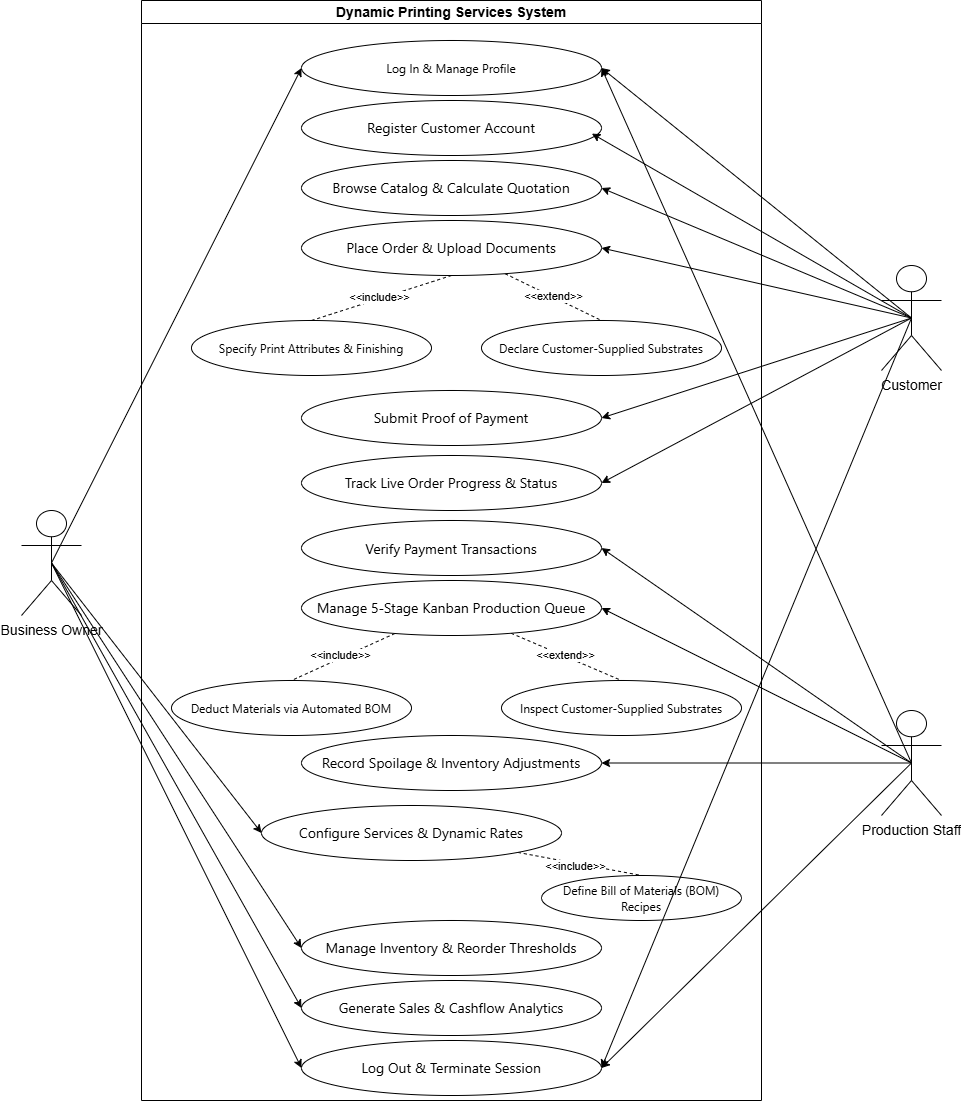

The diagram above was exported from draw.io. Its source (the exported page's mxGraphModel, read from the mxfile embedded in the PNG):
<mxGraphModel dx="2264" dy="893" grid="1" gridSize="10" guides="1" tooltips="1" connect="1" arrows="1" fold="1" page="1" pageScale="1" pageWidth="850" pageHeight="1100" math="0" shadow="0">
  <root>
    <mxCell id="0" />
    <mxCell id="1" parent="0" />
    <mxCell id="RoGWqo4ajR8E0biaib37-1" parent="1" style="swimlane;whiteSpace=wrap;html=1;fontColor=light-dark(#000000,#FFFFFF);startSize=23;" value="&lt;font style=&quot;font-size: 14px;&quot;&gt;Dynamic Printing Services System&lt;/font&gt;" vertex="1">
      <mxGeometry height="1100" width="620" x="80" as="geometry" />
    </mxCell>
    <mxCell id="RoGWqo4ajR8E0biaib37-24" parent="RoGWqo4ajR8E0biaib37-1" style="ellipse;whiteSpace=wrap;html=1;perimeterSpacing=0;movable=1;resizable=1;rotatable=1;deletable=1;editable=1;locked=0;connectable=1;fontColor=light-dark(#000000,#FFFFFF);" value="&lt;span style=&quot;font-family: -apple-system, BlinkMacSystemFont, &amp;quot;Segoe WPC&amp;quot;, &amp;quot;Segoe UI&amp;quot;, system-ui, Ubuntu, &amp;quot;Droid Sans&amp;quot;, sans-serif; font-size: 14px; text-align: left;&quot;&gt;Track Live Order Progress &amp;amp; Status&lt;/span&gt;" vertex="1">
      <mxGeometry height="55" width="300" x="160" y="455" as="geometry" />
    </mxCell>
    <mxCell id="RoGWqo4ajR8E0biaib37-8" parent="RoGWqo4ajR8E0biaib37-1" style="ellipse;whiteSpace=wrap;html=1;perimeterSpacing=0;movable=1;resizable=1;rotatable=1;deletable=1;editable=1;locked=0;connectable=1;fontColor=light-dark(#000000,#FFFFFF);" value="&lt;span style=&quot;font-family: -apple-system, BlinkMacSystemFont, &amp;quot;Segoe WPC&amp;quot;, &amp;quot;Segoe UI&amp;quot;, system-ui, Ubuntu, &amp;quot;Droid Sans&amp;quot;, sans-serif; font-size: 14px; text-align: left;&quot;&gt;Browse Catalog &amp;amp; Calculate Quotation&lt;/span&gt;" vertex="1">
      <mxGeometry height="55" width="300" x="160" y="160" as="geometry" />
    </mxCell>
    <mxCell id="RoGWqo4ajR8E0biaib37-49" edge="1" parent="RoGWqo4ajR8E0biaib37-1" source="RoGWqo4ajR8E0biaib37-9" style="edgeStyle=none;rounded=0;orthogonalLoop=1;jettySize=auto;html=1;exitX=0.5;exitY=1;exitDx=0;exitDy=0;entryX=0.5;entryY=0;entryDx=0;entryDy=0;endArrow=none;endFill=0;dashed=1;" target="RoGWqo4ajR8E0biaib37-10">
      <mxGeometry relative="1" as="geometry" />
    </mxCell>
    <mxCell id="RoGWqo4ajR8E0biaib37-50" connectable="0" parent="RoGWqo4ajR8E0biaib37-49" style="edgeLabel;html=1;align=center;verticalAlign=middle;resizable=0;points=[];" value="&amp;lt;&amp;lt;include&amp;gt;&amp;gt;" vertex="1">
      <mxGeometry relative="1" x="0.0229" y="-2" as="geometry">
        <mxPoint as="offset" />
      </mxGeometry>
    </mxCell>
    <mxCell id="RoGWqo4ajR8E0biaib37-51" edge="1" parent="RoGWqo4ajR8E0biaib37-1" source="RoGWqo4ajR8E0biaib37-9" style="edgeStyle=none;rounded=0;orthogonalLoop=1;jettySize=auto;html=1;entryX=0.5;entryY=0;entryDx=0;entryDy=0;endArrow=none;endFill=0;dashed=1;" target="RoGWqo4ajR8E0biaib37-11">
      <mxGeometry relative="1" as="geometry" />
    </mxCell>
    <mxCell id="RoGWqo4ajR8E0biaib37-52" connectable="0" parent="RoGWqo4ajR8E0biaib37-51" style="edgeLabel;html=1;align=center;verticalAlign=middle;resizable=0;points=[];" value="&amp;lt;&amp;lt;extend&amp;gt;&amp;gt;" vertex="1">
      <mxGeometry relative="1" x="-0.0067" y="1" as="geometry">
        <mxPoint as="offset" />
      </mxGeometry>
    </mxCell>
    <mxCell id="RoGWqo4ajR8E0biaib37-9" parent="RoGWqo4ajR8E0biaib37-1" style="ellipse;whiteSpace=wrap;html=1;perimeterSpacing=0;movable=1;resizable=1;rotatable=1;deletable=1;editable=1;locked=0;connectable=1;fontColor=light-dark(#000000,#FFFFFF);" value="&lt;span style=&quot;font-family: -apple-system, BlinkMacSystemFont, &amp;quot;Segoe WPC&amp;quot;, &amp;quot;Segoe UI&amp;quot;, system-ui, Ubuntu, &amp;quot;Droid Sans&amp;quot;, sans-serif; font-size: 14px; text-align: left;&quot;&gt;Place Order &amp;amp; Upload Documents&lt;/span&gt;" vertex="1">
      <mxGeometry height="55" width="300" x="160" y="220" as="geometry" />
    </mxCell>
    <mxCell id="RoGWqo4ajR8E0biaib37-10" parent="RoGWqo4ajR8E0biaib37-1" style="ellipse;whiteSpace=wrap;html=1;perimeterSpacing=0;movable=1;resizable=1;rotatable=1;deletable=1;editable=1;locked=0;connectable=1;fontColor=light-dark(#000000,#FFFFFF);" value="&lt;span style=&quot;font-family: -apple-system, BlinkMacSystemFont, &amp;quot;Segoe WPC&amp;quot;, &amp;quot;Segoe UI&amp;quot;, system-ui, Ubuntu, &amp;quot;Droid Sans&amp;quot;, sans-serif; text-align: left;&quot;&gt;&lt;font&gt;Specify Print Attributes &amp;amp; Finishing&lt;/font&gt;&lt;/span&gt;" vertex="1">
      <mxGeometry height="55" width="240" x="50" y="320" as="geometry" />
    </mxCell>
    <mxCell id="RoGWqo4ajR8E0biaib37-11" parent="RoGWqo4ajR8E0biaib37-1" style="ellipse;whiteSpace=wrap;html=1;perimeterSpacing=0;movable=1;resizable=1;rotatable=1;deletable=1;editable=1;locked=0;connectable=1;fontColor=light-dark(#000000,#FFFFFF);" value="&lt;span style=&quot;font-family: -apple-system, BlinkMacSystemFont, &amp;quot;Segoe WPC&amp;quot;, &amp;quot;Segoe UI&amp;quot;, system-ui, Ubuntu, &amp;quot;Droid Sans&amp;quot;, sans-serif; text-align: left;&quot;&gt;&lt;font&gt;Declare Customer-Supplied Substrates&lt;/font&gt;&lt;/span&gt;" vertex="1">
      <mxGeometry height="55" width="240" x="340" y="320" as="geometry" />
    </mxCell>
    <mxCell id="RoGWqo4ajR8E0biaib37-12" parent="RoGWqo4ajR8E0biaib37-1" style="ellipse;whiteSpace=wrap;html=1;perimeterSpacing=0;movable=1;resizable=1;rotatable=1;deletable=1;editable=1;locked=0;connectable=1;fontColor=light-dark(#000000,#FFFFFF);" value="&lt;span style=&quot;font-family: -apple-system, BlinkMacSystemFont, &amp;quot;Segoe WPC&amp;quot;, &amp;quot;Segoe UI&amp;quot;, system-ui, Ubuntu, &amp;quot;Droid Sans&amp;quot;, sans-serif; font-size: 14px; text-align: left;&quot;&gt;Submit Proof of Payment&lt;/span&gt;" vertex="1">
      <mxGeometry height="55" width="300" x="160" y="390" as="geometry" />
    </mxCell>
    <mxCell id="RoGWqo4ajR8E0biaib37-7" parent="RoGWqo4ajR8E0biaib37-1" style="ellipse;whiteSpace=wrap;html=1;perimeterSpacing=0;movable=1;resizable=1;rotatable=1;deletable=1;editable=1;locked=0;connectable=1;fontColor=light-dark(#000000,#FFFFFF);" value="&lt;span style=&quot;font-family: -apple-system, BlinkMacSystemFont, &amp;quot;Segoe WPC&amp;quot;, &amp;quot;Segoe UI&amp;quot;, system-ui, Ubuntu, &amp;quot;Droid Sans&amp;quot;, sans-serif; font-size: 14px; text-align: left;&quot;&gt;Register Customer Account&lt;/span&gt;" vertex="1">
      <mxGeometry height="55" width="300" x="160" y="100" as="geometry" />
    </mxCell>
    <mxCell id="RoGWqo4ajR8E0biaib37-6" parent="RoGWqo4ajR8E0biaib37-1" style="ellipse;whiteSpace=wrap;html=1;perimeterSpacing=0;movable=1;resizable=1;rotatable=1;deletable=1;editable=1;locked=0;connectable=1;fontColor=light-dark(#000000,#FFFFFF);" value="&lt;span style=&quot;text-align: left; font-family: -apple-system, BlinkMacSystemFont, &amp;quot;Segoe WPC&amp;quot;, &amp;quot;Segoe UI&amp;quot;, system-ui, Ubuntu, &amp;quot;Droid Sans&amp;quot;, sans-serif;&quot;&gt;&lt;font&gt;Log In &amp;amp; Manage Profile&lt;/font&gt;&lt;/span&gt;" vertex="1">
      <mxGeometry height="55" width="300" x="160" y="40" as="geometry" />
    </mxCell>
    <mxCell id="RoGWqo4ajR8E0biaib37-13" parent="RoGWqo4ajR8E0biaib37-1" style="ellipse;whiteSpace=wrap;html=1;perimeterSpacing=0;movable=1;resizable=1;rotatable=1;deletable=1;editable=1;locked=0;connectable=1;fontColor=light-dark(#000000,#FFFFFF);align=center;verticalAlign=top;" value="&#10;&lt;span style=&quot;font-family: -apple-system, BlinkMacSystemFont, &amp;quot;Segoe WPC&amp;quot;, &amp;quot;Segoe UI&amp;quot;, system-ui, Ubuntu, &amp;quot;Droid Sans&amp;quot;, sans-serif; font-size: 14px; font-style: normal; font-variant-ligatures: normal; font-variant-caps: normal; font-weight: 400; letter-spacing: normal; orphans: 2; text-indent: 0px; text-transform: none; widows: 2; word-spacing: 0px; -webkit-text-stroke-width: 0px; white-space: normal; text-decoration-thickness: initial; text-decoration-style: initial; text-decoration-color: initial; float: none; display: inline !important;&quot;&gt;Verify Payment Transactions&lt;/span&gt;&#10;&#10;" vertex="1">
      <mxGeometry height="55" width="300" x="160" y="520" as="geometry" />
    </mxCell>
    <mxCell id="RoGWqo4ajR8E0biaib37-57" edge="1" parent="RoGWqo4ajR8E0biaib37-1" source="RoGWqo4ajR8E0biaib37-14" style="edgeStyle=none;rounded=0;orthogonalLoop=1;jettySize=auto;html=1;entryX=0.5;entryY=0;entryDx=0;entryDy=0;endArrow=none;endFill=0;dashed=1;" target="RoGWqo4ajR8E0biaib37-15">
      <mxGeometry relative="1" as="geometry" />
    </mxCell>
    <mxCell id="RoGWqo4ajR8E0biaib37-59" connectable="0" parent="RoGWqo4ajR8E0biaib37-57" style="edgeLabel;html=1;align=center;verticalAlign=middle;resizable=0;points=[];" value="&amp;lt;&amp;lt;include&amp;gt;&amp;gt;" vertex="1">
      <mxGeometry relative="1" x="0.0325" y="-2" as="geometry">
        <mxPoint y="-1" as="offset" />
      </mxGeometry>
    </mxCell>
    <mxCell id="RoGWqo4ajR8E0biaib37-58" edge="1" parent="RoGWqo4ajR8E0biaib37-1" source="RoGWqo4ajR8E0biaib37-14" style="edgeStyle=none;rounded=0;orthogonalLoop=1;jettySize=auto;html=1;entryX=0.5;entryY=0;entryDx=0;entryDy=0;endArrow=none;endFill=0;dashed=1;" target="RoGWqo4ajR8E0biaib37-16">
      <mxGeometry relative="1" as="geometry" />
    </mxCell>
    <mxCell id="RoGWqo4ajR8E0biaib37-60" connectable="0" parent="RoGWqo4ajR8E0biaib37-58" style="edgeLabel;html=1;align=center;verticalAlign=middle;resizable=0;points=[];" value="&amp;lt;&amp;lt;extend&amp;gt;&amp;gt;" vertex="1">
      <mxGeometry relative="1" x="-0.0364" y="1" as="geometry">
        <mxPoint as="offset" />
      </mxGeometry>
    </mxCell>
    <mxCell id="RoGWqo4ajR8E0biaib37-14" parent="RoGWqo4ajR8E0biaib37-1" style="ellipse;whiteSpace=wrap;html=1;perimeterSpacing=0;movable=1;resizable=1;rotatable=1;deletable=1;editable=1;locked=0;connectable=1;fontColor=light-dark(#000000,#FFFFFF);" value="&lt;span style=&quot;font-family: -apple-system, BlinkMacSystemFont, &amp;quot;Segoe WPC&amp;quot;, &amp;quot;Segoe UI&amp;quot;, system-ui, Ubuntu, &amp;quot;Droid Sans&amp;quot;, sans-serif; font-size: 14px; text-align: left;&quot;&gt;Manage 5-Stage Kanban Production Queue&lt;/span&gt;" vertex="1">
      <mxGeometry height="55" width="300" x="160" y="580" as="geometry" />
    </mxCell>
    <mxCell id="RoGWqo4ajR8E0biaib37-15" parent="RoGWqo4ajR8E0biaib37-1" style="ellipse;whiteSpace=wrap;html=1;perimeterSpacing=0;movable=1;resizable=1;rotatable=1;deletable=1;editable=1;locked=0;connectable=1;fontColor=light-dark(#000000,#FFFFFF);" value="&lt;span style=&quot;font-family: -apple-system, BlinkMacSystemFont, &amp;quot;Segoe WPC&amp;quot;, &amp;quot;Segoe UI&amp;quot;, system-ui, Ubuntu, &amp;quot;Droid Sans&amp;quot;, sans-serif; text-align: left;&quot;&gt;&lt;font&gt;Deduct Materials via Automated BOM&lt;/font&gt;&lt;/span&gt;" vertex="1">
      <mxGeometry height="55" width="240" x="30" y="680" as="geometry" />
    </mxCell>
    <mxCell id="RoGWqo4ajR8E0biaib37-16" parent="RoGWqo4ajR8E0biaib37-1" style="ellipse;whiteSpace=wrap;html=1;perimeterSpacing=0;movable=1;resizable=1;rotatable=1;deletable=1;editable=1;locked=0;connectable=1;fontColor=light-dark(#000000,#FFFFFF);" value="&lt;span style=&quot;font-family: -apple-system, BlinkMacSystemFont, &amp;quot;Segoe WPC&amp;quot;, &amp;quot;Segoe UI&amp;quot;, system-ui, Ubuntu, &amp;quot;Droid Sans&amp;quot;, sans-serif; text-align: left;&quot;&gt;&lt;font&gt;Inspect Customer-Supplied Substrates&lt;/font&gt;&lt;/span&gt;" vertex="1">
      <mxGeometry height="55" width="240" x="360" y="680" as="geometry" />
    </mxCell>
    <mxCell id="RoGWqo4ajR8E0biaib37-17" parent="RoGWqo4ajR8E0biaib37-1" style="ellipse;whiteSpace=wrap;html=1;perimeterSpacing=0;movable=1;resizable=1;rotatable=1;deletable=1;editable=1;locked=0;connectable=1;fontColor=light-dark(#000000,#FFFFFF);" value="&lt;span style=&quot;font-family: -apple-system, BlinkMacSystemFont, &amp;quot;Segoe WPC&amp;quot;, &amp;quot;Segoe UI&amp;quot;, system-ui, Ubuntu, &amp;quot;Droid Sans&amp;quot;, sans-serif; font-size: 14px; text-align: left;&quot;&gt;Record Spoilage &amp;amp; Inventory Adjustments&lt;/span&gt;" vertex="1">
      <mxGeometry height="55" width="300" x="160" y="735" as="geometry" />
    </mxCell>
    <mxCell id="RoGWqo4ajR8E0biaib37-64" edge="1" parent="RoGWqo4ajR8E0biaib37-1" source="RoGWqo4ajR8E0biaib37-18" style="edgeStyle=none;rounded=0;orthogonalLoop=1;jettySize=auto;html=1;entryX=0.5;entryY=0;entryDx=0;entryDy=0;endArrow=none;endFill=0;dashed=1;" target="RoGWqo4ajR8E0biaib37-19">
      <mxGeometry relative="1" as="geometry" />
    </mxCell>
    <mxCell id="RoGWqo4ajR8E0biaib37-65" connectable="0" parent="RoGWqo4ajR8E0biaib37-64" style="edgeLabel;html=1;align=center;verticalAlign=middle;resizable=0;points=[];" value="&amp;lt;&amp;lt;include&amp;gt;&amp;gt;" vertex="1">
      <mxGeometry relative="1" x="-0.0572" y="-3" as="geometry">
        <mxPoint as="offset" />
      </mxGeometry>
    </mxCell>
    <mxCell id="RoGWqo4ajR8E0biaib37-18" parent="RoGWqo4ajR8E0biaib37-1" style="ellipse;whiteSpace=wrap;html=1;perimeterSpacing=0;movable=1;resizable=1;rotatable=1;deletable=1;editable=1;locked=0;connectable=1;fontColor=light-dark(#000000,#FFFFFF);" value="&lt;span style=&quot;font-family: -apple-system, BlinkMacSystemFont, &amp;quot;Segoe WPC&amp;quot;, &amp;quot;Segoe UI&amp;quot;, system-ui, Ubuntu, &amp;quot;Droid Sans&amp;quot;, sans-serif; font-size: 14px; text-align: left;&quot;&gt;Configure Services &amp;amp; Dynamic Rates&lt;/span&gt;" vertex="1">
      <mxGeometry height="55" width="300" x="120" y="805" as="geometry" />
    </mxCell>
    <mxCell id="RoGWqo4ajR8E0biaib37-19" parent="RoGWqo4ajR8E0biaib37-1" style="ellipse;whiteSpace=wrap;html=1;perimeterSpacing=0;movable=1;resizable=1;rotatable=1;deletable=1;editable=1;locked=0;connectable=1;fontColor=light-dark(#000000,#FFFFFF);" value="&lt;span style=&quot;font-family: -apple-system, BlinkMacSystemFont, &amp;quot;Segoe WPC&amp;quot;, &amp;quot;Segoe UI&amp;quot;, system-ui, Ubuntu, &amp;quot;Droid Sans&amp;quot;, sans-serif; text-align: left;&quot;&gt;&lt;font&gt;Define Bill of Materials (BOM) Recipes&lt;/font&gt;&lt;/span&gt;" vertex="1">
      <mxGeometry height="45" width="200" x="400" y="875" as="geometry" />
    </mxCell>
    <mxCell id="RoGWqo4ajR8E0biaib37-22" parent="RoGWqo4ajR8E0biaib37-1" style="ellipse;whiteSpace=wrap;html=1;perimeterSpacing=0;movable=1;resizable=1;rotatable=1;deletable=1;editable=1;locked=0;connectable=1;fontColor=light-dark(#000000,#FFFFFF);" value="&lt;span style=&quot;font-family: -apple-system, BlinkMacSystemFont, &amp;quot;Segoe WPC&amp;quot;, &amp;quot;Segoe UI&amp;quot;, system-ui, Ubuntu, &amp;quot;Droid Sans&amp;quot;, sans-serif; font-size: 14px; text-align: left;&quot;&gt;Generate Sales &amp;amp; Cashflow Analytics&lt;/span&gt;" vertex="1">
      <mxGeometry height="55" width="300" x="160" y="980" as="geometry" />
    </mxCell>
    <mxCell id="RoGWqo4ajR8E0biaib37-23" parent="RoGWqo4ajR8E0biaib37-1" style="ellipse;whiteSpace=wrap;html=1;perimeterSpacing=0;movable=1;resizable=1;rotatable=1;deletable=1;editable=1;locked=0;connectable=1;fontColor=light-dark(#000000,#FFFFFF);" value="&lt;span style=&quot;font-family: -apple-system, BlinkMacSystemFont, &amp;quot;Segoe WPC&amp;quot;, &amp;quot;Segoe UI&amp;quot;, system-ui, Ubuntu, &amp;quot;Droid Sans&amp;quot;, sans-serif; font-size: 14px; text-align: left;&quot;&gt;Log Out &amp;amp; Terminate Session&lt;/span&gt;" vertex="1">
      <mxGeometry height="55" width="300" x="160" y="1040" as="geometry" />
    </mxCell>
    <mxCell id="RoGWqo4ajR8E0biaib37-21" parent="RoGWqo4ajR8E0biaib37-1" style="ellipse;whiteSpace=wrap;html=1;perimeterSpacing=0;movable=1;resizable=1;rotatable=1;deletable=1;editable=1;locked=0;connectable=1;fontColor=light-dark(#000000,#FFFFFF);" value="&lt;span style=&quot;font-family: -apple-system, BlinkMacSystemFont, &amp;quot;Segoe WPC&amp;quot;, &amp;quot;Segoe UI&amp;quot;, system-ui, Ubuntu, &amp;quot;Droid Sans&amp;quot;, sans-serif; font-size: 14px; text-align: left;&quot;&gt;Manage Inventory &amp;amp; Reorder Thresholds&lt;/span&gt;" vertex="1">
      <mxGeometry height="55" width="300" x="160" y="920" as="geometry" />
    </mxCell>
    <mxCell id="RoGWqo4ajR8E0biaib37-42" edge="1" parent="1" source="RoGWqo4ajR8E0biaib37-2" style="rounded=0;orthogonalLoop=1;jettySize=auto;html=1;exitX=0.5;exitY=0.5;exitDx=0;exitDy=0;exitPerimeter=0;entryX=0;entryY=0.5;entryDx=0;entryDy=0;" target="RoGWqo4ajR8E0biaib37-6">
      <mxGeometry relative="1" as="geometry" />
    </mxCell>
    <mxCell id="RoGWqo4ajR8E0biaib37-63" edge="1" parent="1" source="RoGWqo4ajR8E0biaib37-2" style="edgeStyle=none;rounded=0;orthogonalLoop=1;jettySize=auto;html=1;exitX=0.5;exitY=0.5;exitDx=0;exitDy=0;exitPerimeter=0;entryX=0;entryY=0.5;entryDx=0;entryDy=0;" target="RoGWqo4ajR8E0biaib37-18">
      <mxGeometry relative="1" as="geometry">
        <Array as="points" />
      </mxGeometry>
    </mxCell>
    <mxCell id="RoGWqo4ajR8E0biaib37-66" edge="1" parent="1" source="RoGWqo4ajR8E0biaib37-2" style="edgeStyle=none;rounded=0;orthogonalLoop=1;jettySize=auto;html=1;exitX=0.5;exitY=0.5;exitDx=0;exitDy=0;exitPerimeter=0;entryX=0;entryY=0.5;entryDx=0;entryDy=0;" target="RoGWqo4ajR8E0biaib37-21">
      <mxGeometry relative="1" as="geometry" />
    </mxCell>
    <mxCell id="RoGWqo4ajR8E0biaib37-67" edge="1" parent="1" source="RoGWqo4ajR8E0biaib37-2" style="edgeStyle=none;rounded=0;orthogonalLoop=1;jettySize=auto;html=1;exitX=0.5;exitY=0.5;exitDx=0;exitDy=0;exitPerimeter=0;entryX=0;entryY=0.5;entryDx=0;entryDy=0;" target="RoGWqo4ajR8E0biaib37-22">
      <mxGeometry relative="1" as="geometry" />
    </mxCell>
    <mxCell id="RoGWqo4ajR8E0biaib37-68" edge="1" parent="1" source="RoGWqo4ajR8E0biaib37-2" style="edgeStyle=none;rounded=0;orthogonalLoop=1;jettySize=auto;html=1;exitX=0.5;exitY=0.5;exitDx=0;exitDy=0;exitPerimeter=0;entryX=0;entryY=0.5;entryDx=0;entryDy=0;" target="RoGWqo4ajR8E0biaib37-23">
      <mxGeometry relative="1" as="geometry" />
    </mxCell>
    <mxCell id="RoGWqo4ajR8E0biaib37-2" parent="1" style="shape=umlActor;verticalLabelPosition=bottom;verticalAlign=top;html=1;outlineConnect=0;fontColor=light-dark(#000000,#FFFFFF);" value="&lt;font style=&quot;font-size: 14px;&quot;&gt;Business Owner&lt;/font&gt;" vertex="1">
      <mxGeometry height="105" width="60" x="-40" y="510" as="geometry" />
    </mxCell>
    <mxCell id="RoGWqo4ajR8E0biaib37-43" edge="1" parent="1" source="RoGWqo4ajR8E0biaib37-30" style="rounded=0;orthogonalLoop=1;jettySize=auto;html=1;exitX=0.5;exitY=0.5;exitDx=0;exitDy=0;exitPerimeter=0;entryX=1;entryY=0.5;entryDx=0;entryDy=0;" target="RoGWqo4ajR8E0biaib37-6">
      <mxGeometry relative="1" as="geometry" />
    </mxCell>
    <mxCell id="RoGWqo4ajR8E0biaib37-46" edge="1" parent="1" source="RoGWqo4ajR8E0biaib37-30" style="edgeStyle=none;rounded=0;orthogonalLoop=1;jettySize=auto;html=1;exitX=0.5;exitY=0.5;exitDx=0;exitDy=0;exitPerimeter=0;entryX=1;entryY=0.5;entryDx=0;entryDy=0;" target="RoGWqo4ajR8E0biaib37-8">
      <mxGeometry relative="1" as="geometry" />
    </mxCell>
    <mxCell id="RoGWqo4ajR8E0biaib37-47" edge="1" parent="1" source="RoGWqo4ajR8E0biaib37-30" style="edgeStyle=none;rounded=0;orthogonalLoop=1;jettySize=auto;html=1;exitX=0.5;exitY=0.5;exitDx=0;exitDy=0;exitPerimeter=0;entryX=1;entryY=0.5;entryDx=0;entryDy=0;" target="RoGWqo4ajR8E0biaib37-9">
      <mxGeometry relative="1" as="geometry" />
    </mxCell>
    <mxCell id="RoGWqo4ajR8E0biaib37-53" edge="1" parent="1" source="RoGWqo4ajR8E0biaib37-30" style="edgeStyle=none;rounded=0;orthogonalLoop=1;jettySize=auto;html=1;exitX=0.5;exitY=0.5;exitDx=0;exitDy=0;exitPerimeter=0;entryX=1;entryY=0.5;entryDx=0;entryDy=0;" target="RoGWqo4ajR8E0biaib37-12">
      <mxGeometry relative="1" as="geometry" />
    </mxCell>
    <mxCell id="RoGWqo4ajR8E0biaib37-54" edge="1" parent="1" source="RoGWqo4ajR8E0biaib37-30" style="edgeStyle=none;rounded=0;orthogonalLoop=1;jettySize=auto;html=1;exitX=0.5;exitY=0.5;exitDx=0;exitDy=0;exitPerimeter=0;entryX=1;entryY=0.5;entryDx=0;entryDy=0;" target="RoGWqo4ajR8E0biaib37-24">
      <mxGeometry relative="1" as="geometry" />
    </mxCell>
    <mxCell id="RoGWqo4ajR8E0biaib37-70" edge="1" parent="1" source="RoGWqo4ajR8E0biaib37-30" style="edgeStyle=none;rounded=0;orthogonalLoop=1;jettySize=auto;html=1;exitX=0.5;exitY=0.5;exitDx=0;exitDy=0;exitPerimeter=0;entryX=1;entryY=0.5;entryDx=0;entryDy=0;" target="RoGWqo4ajR8E0biaib37-23">
      <mxGeometry relative="1" as="geometry" />
    </mxCell>
    <mxCell id="RoGWqo4ajR8E0biaib37-30" parent="1" style="shape=umlActor;verticalLabelPosition=bottom;verticalAlign=top;html=1;outlineConnect=0;fontColor=light-dark(#000000,#FFFFFF);" value="&lt;font style=&quot;font-size: 14px;&quot;&gt;Customer&lt;/font&gt;" vertex="1">
      <mxGeometry height="105" width="60" x="820" y="265" as="geometry" />
    </mxCell>
    <mxCell id="RoGWqo4ajR8E0biaib37-44" edge="1" parent="1" source="RoGWqo4ajR8E0biaib37-34" style="rounded=0;orthogonalLoop=1;jettySize=auto;html=1;exitX=0.5;exitY=0.5;exitDx=0;exitDy=0;exitPerimeter=0;entryX=1;entryY=0.5;entryDx=0;entryDy=0;" target="RoGWqo4ajR8E0biaib37-6">
      <mxGeometry relative="1" as="geometry" />
    </mxCell>
    <mxCell id="RoGWqo4ajR8E0biaib37-55" edge="1" parent="1" source="RoGWqo4ajR8E0biaib37-34" style="edgeStyle=none;rounded=0;orthogonalLoop=1;jettySize=auto;html=1;exitX=0.5;exitY=0.5;exitDx=0;exitDy=0;exitPerimeter=0;entryX=1;entryY=0.5;entryDx=0;entryDy=0;" target="RoGWqo4ajR8E0biaib37-13">
      <mxGeometry relative="1" as="geometry" />
    </mxCell>
    <mxCell id="RoGWqo4ajR8E0biaib37-56" edge="1" parent="1" source="RoGWqo4ajR8E0biaib37-34" style="edgeStyle=none;rounded=0;orthogonalLoop=1;jettySize=auto;html=1;exitX=0.5;exitY=0.5;exitDx=0;exitDy=0;exitPerimeter=0;entryX=1;entryY=0.5;entryDx=0;entryDy=0;" target="RoGWqo4ajR8E0biaib37-14">
      <mxGeometry relative="1" as="geometry" />
    </mxCell>
    <mxCell id="RoGWqo4ajR8E0biaib37-61" edge="1" parent="1" source="RoGWqo4ajR8E0biaib37-34" style="edgeStyle=none;rounded=0;orthogonalLoop=1;jettySize=auto;html=1;exitX=0.5;exitY=0.5;exitDx=0;exitDy=0;exitPerimeter=0;entryX=1;entryY=0.5;entryDx=0;entryDy=0;" target="RoGWqo4ajR8E0biaib37-17">
      <mxGeometry relative="1" as="geometry" />
    </mxCell>
    <mxCell id="RoGWqo4ajR8E0biaib37-69" edge="1" parent="1" source="RoGWqo4ajR8E0biaib37-34" style="edgeStyle=none;rounded=0;orthogonalLoop=1;jettySize=auto;html=1;exitX=0.5;exitY=0.5;exitDx=0;exitDy=0;exitPerimeter=0;entryX=1;entryY=0.5;entryDx=0;entryDy=0;" target="RoGWqo4ajR8E0biaib37-23">
      <mxGeometry relative="1" as="geometry" />
    </mxCell>
    <mxCell id="RoGWqo4ajR8E0biaib37-34" parent="1" style="shape=umlActor;verticalLabelPosition=bottom;verticalAlign=top;html=1;outlineConnect=0;fontColor=light-dark(#000000,#FFFFFF);" value="&lt;font style=&quot;font-size: 14px;&quot;&gt;Production Staff&lt;/font&gt;" vertex="1">
      <mxGeometry height="105" width="60" x="820" y="710" as="geometry" />
    </mxCell>
    <mxCell id="RoGWqo4ajR8E0biaib37-45" edge="1" parent="1" source="RoGWqo4ajR8E0biaib37-30" style="edgeStyle=none;rounded=0;orthogonalLoop=1;jettySize=auto;html=1;exitX=0.5;exitY=0.5;exitDx=0;exitDy=0;exitPerimeter=0;entryX=0.968;entryY=0.602;entryDx=0;entryDy=0;entryPerimeter=0;" target="RoGWqo4ajR8E0biaib37-7">
      <mxGeometry relative="1" as="geometry" />
    </mxCell>
  </root>
</mxGraphModel>